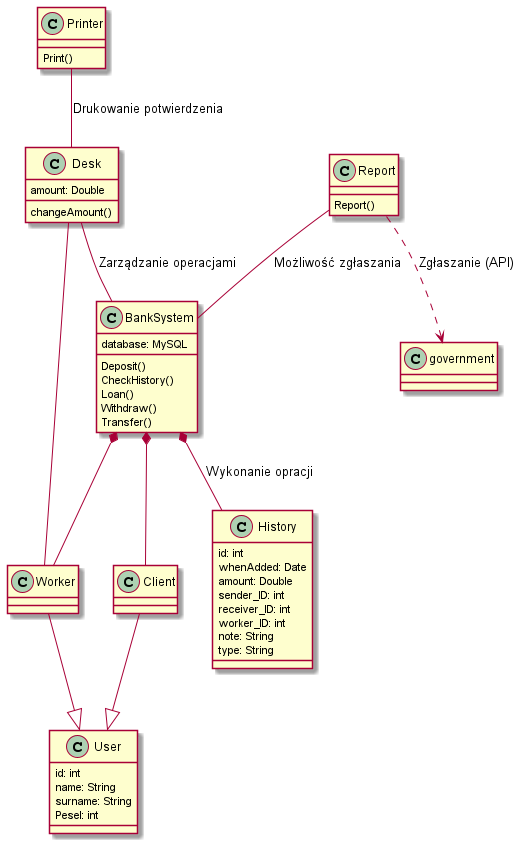

The diagram above was rendered by PlantUML. Its source (embedded in the PNG):
@startuml class

Class History {
    id: int
    whenAdded: Date
    amount: Double
    sender_ID: int
    receiver_ID: int
    worker_ID: int
    note: String
    type: String
}

Class Report {
    Report()
}
    Report -- BankSystem : Możliwość zgłaszania
    Report ..> government : Zgłaszanie (API)

Class BankSystem {
    database: MySQL
    Deposit()
    CheckHistory()
    Loan()
    Withdraw()
    Transfer()
}
    BankSystem *-- Worker
    BankSystem *-- Client
    ' BankSystem ..> History : Wykonanie opracji
    BankSystem *-- History : Wykonanie opracji
    ' BankSystem -- WebUI

Class Desk {
    amount: Double
    changeAmount()
}
    ' Desk -- WebUI : Zarządzanie operacjami
    Desk -- BankSystem : Zarządzanie operacjami
    Desk -- Worker

Class Printer {
    Print()
}
    Printer -- Desk : Drukowanie potwierdzenia


Class Worker {}
    Worker --|> User

Class Client {}
    Client --|> User

Class User {
    id: int
    name: String
    surname: String
    Pesel: int
}


@enduml